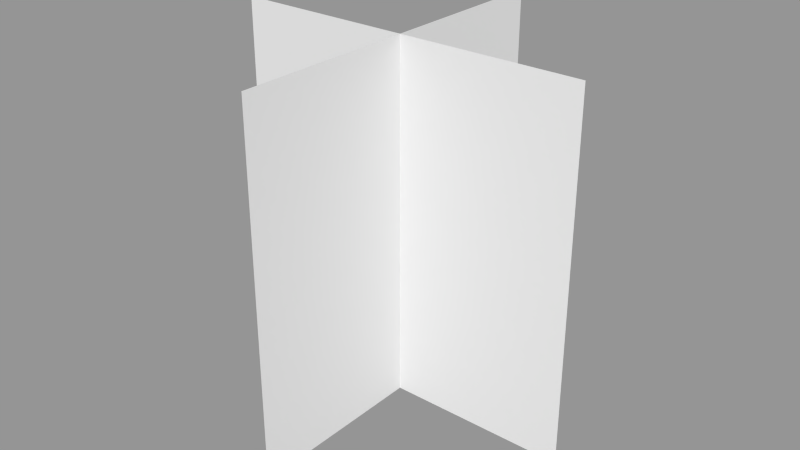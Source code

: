 # Source: blueflower.blend  (saved by Blender 2.76.0; exported with 4.5.12 LTS)
import bpy
from mathutils import Matrix  # noqa: F401  (used for matrix-valued properties, if any)

bpy.ops.wm.read_factory_settings(use_empty=True)
scene = bpy.context.scene
scene.name = 'Scene'

# ---- collections
col_collection_1 = bpy.data.collections.new('Collection 1'); scene.collection.children.link(col_collection_1)

# ---- materials (node trees are filled in below, after node groups)
mat_blueflowermaterial = bpy.data.materials.new('blueflowerMaterial')
mat_blueflowermaterial.alpha_threshold = 0.0
mat_blueflowermaterial.use_transparent_shadow = False
mat_blueflowermaterial.roughness = 0.5
mat_blueflowermaterial.specular_intensity = 0.0

# ---- material node trees

# ---- meshes
me_blueflowervertex = bpy.data.meshes.new('blueflowerVertex')
me_blueflowervertex.from_pydata([(-0.2909, -1.734e-08, 0.0), (0.2909, -1.734e-08, 0.0), (-0.2909, 1.734e-08, 0.5819), (0.2909, 1.734e-08, 0.5819), (0.0, -0.2909, 0.0), (3.874e-08, 0.2909, 0.0), (-3.874e-08, -0.2909, 0.5819), (0.0, 0.2909, 0.5819)], [], [(0, 1, 3, 2), (4, 5, 7, 6)])
_uv = me_blueflowervertex.uv_layers.new(name='UVMap')
_uv.uv.foreach_set('vector', [0.0008064, -0.001357, 0.9992, -0.001357, 0.9992, 0.997, 0.0008064, 0.997, 0.0008064, -0.001357, 0.9992, -0.001357, 0.9992, 0.997, 0.0008064, 0.997])
me_blueflowervertex.materials.append(mat_blueflowermaterial)
me_blueflowervertex.use_remesh_preserve_volume = False
me_blueflowervertex.use_remesh_preserve_attributes = False
me_blueflowervertex.use_mirror_vertex_groups = False
me_blueflowervertex.update()

# ---- objects
ob_blueflower = bpy.data.objects.new('blueflower', me_blueflowervertex)

# ---- transforms, parenting, visibility, modifiers, constraints
ob_blueflower.location = (0.0, 0.0, 0.0)
ob_blueflower.lineart.crease_threshold = 0.0

# ---- collection membership
col_collection_1.objects.link(ob_blueflower)

# ---- scene / render settings (as saved in the file)
scene.frame_start = 1; scene.frame_end = 30; scene.frame_set(1)
scene.render.engine = 'BLENDER_EEVEE_NEXT'
scene.render.resolution_percentage = 50
scene.render.dither_intensity = 0.0
scene.cycles.use_denoising = False
scene.cycles.samples = 10
scene.cycles.sampling_pattern = 'TABULATED_SOBOL'
scene.cycles.light_sampling_threshold = 0.0
scene.cycles.use_adaptive_sampling = False
scene.cycles.use_light_tree = False
scene.cycles.blur_glossy = 0.0
scene.cycles.pixel_filter_type = 'GAUSSIAN'
scene.cycles.sample_clamp_indirect = 0.0
scene.view_settings.view_transform = 'Standard'
bpy.context.view_layer.update()

# ---- added for rendering (the .blend has no active camera and no usable light): camera, sun + grey world if the file has none
cam_auto = bpy.data.cameras.new('AutoCamera')
cam_auto.lens = 50.0
cam_auto.sensor_width = 36.0
cam_auto.clip_end = 1000.0
ob_auto_camera = bpy.data.objects.new('AutoCamera', cam_auto)
scene.collection.objects.link(ob_auto_camera)
ob_auto_camera.location = (0.932476, -1.11897, 1.03692)
ob_auto_camera.rotation_euler = (1.09748, -7.21219e-08, 0.694738)
scene.camera = ob_auto_camera
light_auto_sun = bpy.data.lights.new('AutoSun', 'SUN')
light_auto_sun.energy = 3.0
light_auto_sun.angle = 0.0523599
ob_auto_sun = bpy.data.objects.new('AutoSun', light_auto_sun)
scene.collection.objects.link(ob_auto_sun)
ob_auto_sun.rotation_euler = (0.872665, 0.174533, 0.523599)
if scene.world is None:
    world_auto = bpy.data.worlds.new('AutoWorld')
    world_auto.color = (0.3, 0.3, 0.3)
    scene.world = world_auto
bpy.context.view_layer.update()
